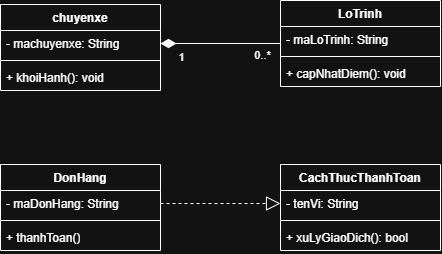

The diagram above was exported from draw.io. Its source (the exported page's mxGraphModel, read from the mxfile embedded in the PNG):
<mxGraphModel dx="683" dy="779" grid="1" gridSize="10" guides="1" tooltips="1" connect="1" arrows="1" fold="1" page="1" pageScale="1" pageWidth="850" pageHeight="1100" math="0" shadow="0">
  <root>
    <mxCell id="0" />
    <mxCell id="1" parent="0" />
    <mxCell id="jlHOv5wbRojmhUJZ2jn5-4" parent="1" style="swimlane;fontStyle=1;align=center;verticalAlign=top;childLayout=stackLayout;horizontal=1;startSize=26;horizontalStack=0;resizeParent=1;resizeParentMax=0;resizeLast=0;collapsible=1;marginBottom=0;whiteSpace=wrap;html=1;" value="chuyenxe" vertex="1">
      <mxGeometry height="86" width="160" x="240" y="200" as="geometry" />
    </mxCell>
    <mxCell id="jlHOv5wbRojmhUJZ2jn5-5" parent="jlHOv5wbRojmhUJZ2jn5-4" style="text;strokeColor=none;fillColor=none;align=left;verticalAlign=top;spacingLeft=4;spacingRight=4;overflow=hidden;rotatable=0;points=[[0,0.5],[1,0.5]];portConstraint=eastwest;whiteSpace=wrap;html=1;" value="- machuyenxe: String" vertex="1">
      <mxGeometry height="26" width="160" y="26" as="geometry" />
    </mxCell>
    <mxCell id="jlHOv5wbRojmhUJZ2jn5-6" parent="jlHOv5wbRojmhUJZ2jn5-4" style="line;strokeWidth=1;fillColor=none;align=left;verticalAlign=middle;spacingTop=-1;spacingLeft=3;spacingRight=3;rotatable=0;labelPosition=right;points=[];portConstraint=eastwest;strokeColor=inherit;" value="" vertex="1">
      <mxGeometry height="8" width="160" y="52" as="geometry" />
    </mxCell>
    <mxCell id="jlHOv5wbRojmhUJZ2jn5-7" parent="jlHOv5wbRojmhUJZ2jn5-4" style="text;strokeColor=none;fillColor=none;align=left;verticalAlign=top;spacingLeft=4;spacingRight=4;overflow=hidden;rotatable=0;points=[[0,0.5],[1,0.5]];portConstraint=eastwest;whiteSpace=wrap;html=1;" value="+ khoiHanh(): void" vertex="1">
      <mxGeometry height="26" width="160" y="60" as="geometry" />
    </mxCell>
    <mxCell id="jlHOv5wbRojmhUJZ2jn5-8" parent="1" style="swimlane;fontStyle=1;align=center;verticalAlign=top;childLayout=stackLayout;horizontal=1;startSize=26;horizontalStack=0;resizeParent=1;resizeParentMax=0;resizeLast=0;collapsible=1;marginBottom=0;whiteSpace=wrap;html=1;" value="LoTrinh" vertex="1">
      <mxGeometry height="86" width="160" x="520" y="196" as="geometry" />
    </mxCell>
    <mxCell id="jlHOv5wbRojmhUJZ2jn5-9" parent="jlHOv5wbRojmhUJZ2jn5-8" style="text;strokeColor=none;fillColor=none;align=left;verticalAlign=top;spacingLeft=4;spacingRight=4;overflow=hidden;rotatable=0;points=[[0,0.5],[1,0.5]];portConstraint=eastwest;whiteSpace=wrap;html=1;" value="- maLoTrinh: String&amp;nbsp;" vertex="1">
      <mxGeometry height="26" width="160" y="26" as="geometry" />
    </mxCell>
    <mxCell id="jlHOv5wbRojmhUJZ2jn5-10" parent="jlHOv5wbRojmhUJZ2jn5-8" style="line;strokeWidth=1;fillColor=none;align=left;verticalAlign=middle;spacingTop=-1;spacingLeft=3;spacingRight=3;rotatable=0;labelPosition=right;points=[];portConstraint=eastwest;strokeColor=inherit;" value="" vertex="1">
      <mxGeometry height="8" width="160" y="52" as="geometry" />
    </mxCell>
    <mxCell id="jlHOv5wbRojmhUJZ2jn5-11" parent="jlHOv5wbRojmhUJZ2jn5-8" style="text;strokeColor=none;fillColor=none;align=left;verticalAlign=top;spacingLeft=4;spacingRight=4;overflow=hidden;rotatable=0;points=[[0,0.5],[1,0.5]];portConstraint=eastwest;whiteSpace=wrap;html=1;" value="+ capNhatDiem(): void" vertex="1">
      <mxGeometry height="26" width="160" y="60" as="geometry" />
    </mxCell>
    <mxCell id="jlHOv5wbRojmhUJZ2jn5-12" parent="1" style="swimlane;fontStyle=1;align=center;verticalAlign=top;childLayout=stackLayout;horizontal=1;startSize=26;horizontalStack=0;resizeParent=1;resizeParentMax=0;resizeLast=0;collapsible=1;marginBottom=0;whiteSpace=wrap;html=1;" value="DonHang" vertex="1">
      <mxGeometry height="86" width="160" x="240" y="360" as="geometry" />
    </mxCell>
    <mxCell id="jlHOv5wbRojmhUJZ2jn5-13" parent="jlHOv5wbRojmhUJZ2jn5-12" style="text;strokeColor=none;fillColor=none;align=left;verticalAlign=top;spacingLeft=4;spacingRight=4;overflow=hidden;rotatable=0;points=[[0,0.5],[1,0.5]];portConstraint=eastwest;whiteSpace=wrap;html=1;" value="- maDonHang: String" vertex="1">
      <mxGeometry height="26" width="160" y="26" as="geometry" />
    </mxCell>
    <mxCell id="jlHOv5wbRojmhUJZ2jn5-14" parent="jlHOv5wbRojmhUJZ2jn5-12" style="line;strokeWidth=1;fillColor=none;align=left;verticalAlign=middle;spacingTop=-1;spacingLeft=3;spacingRight=3;rotatable=0;labelPosition=right;points=[];portConstraint=eastwest;strokeColor=inherit;" value="" vertex="1">
      <mxGeometry height="8" width="160" y="52" as="geometry" />
    </mxCell>
    <mxCell id="jlHOv5wbRojmhUJZ2jn5-15" parent="jlHOv5wbRojmhUJZ2jn5-12" style="text;strokeColor=none;fillColor=none;align=left;verticalAlign=top;spacingLeft=4;spacingRight=4;overflow=hidden;rotatable=0;points=[[0,0.5],[1,0.5]];portConstraint=eastwest;whiteSpace=wrap;html=1;" value="+ thanhToan()" vertex="1">
      <mxGeometry height="26" width="160" y="60" as="geometry" />
    </mxCell>
    <mxCell id="jlHOv5wbRojmhUJZ2jn5-16" parent="1" style="swimlane;fontStyle=1;align=center;verticalAlign=top;childLayout=stackLayout;horizontal=1;startSize=26;horizontalStack=0;resizeParent=1;resizeParentMax=0;resizeLast=0;collapsible=1;marginBottom=0;whiteSpace=wrap;html=1;" value="CachThucThanhToan" vertex="1">
      <mxGeometry height="86" width="160" x="520" y="360" as="geometry" />
    </mxCell>
    <mxCell id="jlHOv5wbRojmhUJZ2jn5-17" parent="jlHOv5wbRojmhUJZ2jn5-16" style="text;strokeColor=none;fillColor=none;align=left;verticalAlign=top;spacingLeft=4;spacingRight=4;overflow=hidden;rotatable=0;points=[[0,0.5],[1,0.5]];portConstraint=eastwest;whiteSpace=wrap;html=1;" value="- tenVi: String" vertex="1">
      <mxGeometry height="26" width="160" y="26" as="geometry" />
    </mxCell>
    <mxCell id="jlHOv5wbRojmhUJZ2jn5-18" parent="jlHOv5wbRojmhUJZ2jn5-16" style="line;strokeWidth=1;fillColor=none;align=left;verticalAlign=middle;spacingTop=-1;spacingLeft=3;spacingRight=3;rotatable=0;labelPosition=right;points=[];portConstraint=eastwest;strokeColor=inherit;" value="" vertex="1">
      <mxGeometry height="8" width="160" y="52" as="geometry" />
    </mxCell>
    <mxCell id="jlHOv5wbRojmhUJZ2jn5-19" parent="jlHOv5wbRojmhUJZ2jn5-16" style="text;strokeColor=none;fillColor=none;align=left;verticalAlign=top;spacingLeft=4;spacingRight=4;overflow=hidden;rotatable=0;points=[[0,0.5],[1,0.5]];portConstraint=eastwest;whiteSpace=wrap;html=1;" value="+ xuLyGiaoDich(): bool&amp;nbsp;" vertex="1">
      <mxGeometry height="26" width="160" y="60" as="geometry" />
    </mxCell>
    <mxCell id="jlHOv5wbRojmhUJZ2jn5-20" edge="1" parent="1" source="jlHOv5wbRojmhUJZ2jn5-8" style="endArrow=diamondThin;startArrow=none;endFill=1;startFill=0;endSize=13;html=1;verticalAlign=bottom;labelBackgroundColor=none;strokeWidth=1;rounded=0;exitX=0;exitY=0.5;exitDx=0;exitDy=0;entryX=1;entryY=0.5;entryDx=0;entryDy=0;" target="jlHOv5wbRojmhUJZ2jn5-5" value="">
      <mxGeometry relative="1" width="160" as="geometry">
        <mxPoint x="425" y="330" as="sourcePoint" />
        <mxPoint x="585" y="330" as="targetPoint" />
      </mxGeometry>
    </mxCell>
    <mxCell id="jlHOv5wbRojmhUJZ2jn5-22" connectable="0" parent="jlHOv5wbRojmhUJZ2jn5-20" style="edgeLabel;html=1;align=center;verticalAlign=middle;resizable=0;points=[];" value="1" vertex="1">
      <mxGeometry relative="1" x="0.45" as="geometry">
        <mxPoint x="-13" y="13" as="offset" />
      </mxGeometry>
    </mxCell>
    <mxCell id="jlHOv5wbRojmhUJZ2jn5-23" connectable="0" parent="jlHOv5wbRojmhUJZ2jn5-20" style="edgeLabel;html=1;align=center;verticalAlign=middle;resizable=0;points=[];" value="0..*" vertex="1">
      <mxGeometry relative="1" x="-0.6833" y="-1" as="geometry">
        <mxPoint y="12" as="offset" />
      </mxGeometry>
    </mxCell>
    <mxCell id="jlHOv5wbRojmhUJZ2jn5-21" edge="1" parent="1" source="jlHOv5wbRojmhUJZ2jn5-13" style="endArrow=block;dashed=1;endFill=0;endSize=12;html=1;rounded=0;exitX=1;exitY=0.5;exitDx=0;exitDy=0;entryX=0;entryY=0.5;entryDx=0;entryDy=0;" target="jlHOv5wbRojmhUJZ2jn5-17" value="">
      <mxGeometry relative="1" width="160" as="geometry">
        <mxPoint x="410" y="480" as="sourcePoint" />
        <mxPoint x="570" y="480" as="targetPoint" />
      </mxGeometry>
    </mxCell>
  </root>
</mxGraphModel>